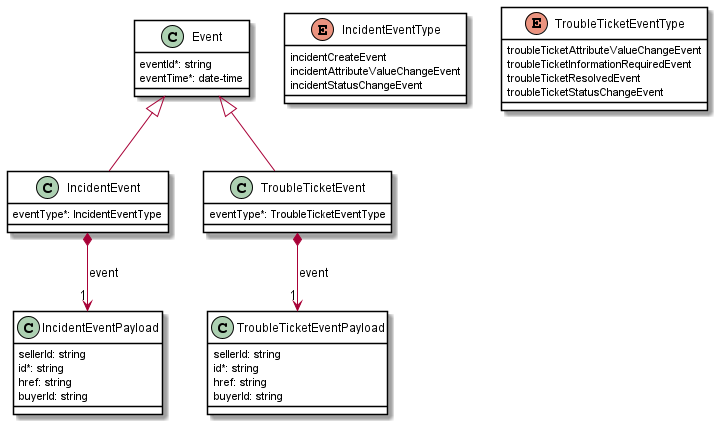

The diagram above was rendered by PlantUML. Its source (embedded in the PNG):
@startuml
skinparam {
    ClassBackgroundColor White
    ClassBorderColor Black
}


class IncidentEvent {

    eventType*: IncidentEventType
}
Event <|-- IncidentEvent

IncidentEvent *-->"1" IncidentEventPayload : event



class Event {

    eventId*: string
    eventTime*: date-time
}



class IncidentEventPayload {

    sellerId: string
    id*: string
    href: string
    buyerId: string
}



class TroubleTicketEventPayload {

    sellerId: string
    id*: string
    href: string
    buyerId: string
}



enum IncidentEventType {

    incidentCreateEvent
    incidentAttributeValueChangeEvent
    incidentStatusChangeEvent
}
class TroubleTicketEvent {

    eventType*: TroubleTicketEventType
}
Event <|-- TroubleTicketEvent

TroubleTicketEvent *-->"1" TroubleTicketEventPayload : event


enum TroubleTicketEventType {

    troubleTicketAttributeValueChangeEvent
    troubleTicketInformationRequiredEvent
    troubleTicketResolvedEvent
    troubleTicketStatusChangeEvent
}
@enduml